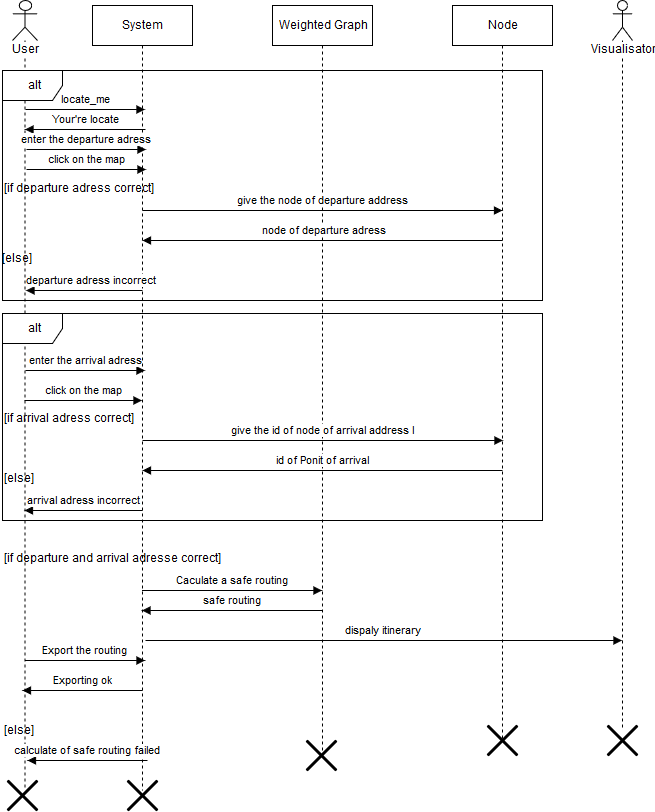

The diagram above was exported from draw.io. Its source (the exported page's mxGraphModel, read from the mxfile embedded in the PNG):
<mxGraphModel dx="876" dy="429" grid="1" gridSize="10" guides="1" tooltips="1" connect="1" arrows="1" fold="1" page="1" pageScale="1" pageWidth="826" pageHeight="1169" background="#ffffff" math="0" shadow="0">
  <root>
    <mxCell id="0" />
    <mxCell id="1" parent="0" />
    <mxCell id="14" value="Weighted Graph" style="shape=umlLifeline;perimeter=lifelinePerimeter;whiteSpace=wrap;html=1;container=1;collapsible=0;recursiveResize=0;outlineConnect=0;shadow=0;" parent="1" vertex="1">
      <mxGeometry x="430" y="85" width="100" height="745" as="geometry" />
    </mxCell>
    <mxCell id="15" value="Node" style="shape=umlLifeline;perimeter=lifelinePerimeter;whiteSpace=wrap;html=1;container=1;collapsible=0;recursiveResize=0;outlineConnect=0;shadow=0;" parent="1" vertex="1">
      <mxGeometry x="610" y="85" width="100" height="735" as="geometry" />
    </mxCell>
    <mxCell id="18" value="User" style="shape=umlLifeline;participant=umlActor;perimeter=lifelinePerimeter;whiteSpace=wrap;html=1;container=1;collapsible=0;recursiveResize=0;verticalAlign=top;spacingTop=36;labelBackgroundColor=#ffffff;outlineConnect=0;shadow=0;" parent="1" vertex="1">
      <mxGeometry x="170" y="80" width="25" height="790" as="geometry" />
    </mxCell>
    <mxCell id="23" value="Visualisator" style="shape=umlLifeline;participant=umlActor;perimeter=lifelinePerimeter;whiteSpace=wrap;html=1;container=1;collapsible=0;recursiveResize=0;verticalAlign=top;spacingTop=36;labelBackgroundColor=#ffffff;outlineConnect=0;shadow=0;" parent="1" vertex="1">
      <mxGeometry x="770" y="80" width="20" height="730" as="geometry" />
    </mxCell>
    <mxCell id="32" value="System&lt;br&gt;" style="shape=umlLifeline;perimeter=lifelinePerimeter;whiteSpace=wrap;html=1;container=1;collapsible=0;recursiveResize=0;outlineConnect=0;shadow=0;" parent="1" vertex="1">
      <mxGeometry x="250" y="85" width="100" height="785" as="geometry" />
    </mxCell>
    <mxCell id="38" value="locate_me" style="html=1;verticalAlign=bottom;endArrow=block;" parent="1" edge="1">
      <mxGeometry width="80" relative="1" as="geometry">
        <mxPoint x="183" y="189" as="sourcePoint" />
        <mxPoint x="302.5" y="189" as="targetPoint" />
      </mxGeometry>
    </mxCell>
    <mxCell id="39" value="Your're locate " style="html=1;verticalAlign=bottom;endArrow=block;" parent="1" edge="1">
      <mxGeometry width="80" relative="1" as="geometry">
        <mxPoint x="303" y="209" as="sourcePoint" />
        <mxPoint x="182.5" y="209" as="targetPoint" />
      </mxGeometry>
    </mxCell>
    <mxCell id="45" value="alt" style="shape=umlFrame;whiteSpace=wrap;html=1;shadow=0;" parent="1" vertex="1">
      <mxGeometry x="160" y="150" width="540" height="230" as="geometry" />
    </mxCell>
    <mxCell id="46" value="give the id of node of arrival address l" style="html=1;verticalAlign=bottom;endArrow=block;" parent="1" edge="1">
      <mxGeometry width="80" relative="1" as="geometry">
        <mxPoint x="300" y="520" as="sourcePoint" />
        <mxPoint x="660.5" y="520" as="targetPoint" />
      </mxGeometry>
    </mxCell>
    <mxCell id="47" value="id of Ponit of arrival" style="html=1;verticalAlign=bottom;endArrow=block;" parent="1" edge="1">
      <mxGeometry width="80" relative="1" as="geometry">
        <mxPoint x="660" y="550" as="sourcePoint" />
        <mxPoint x="300" y="550" as="targetPoint" />
      </mxGeometry>
    </mxCell>
    <mxCell id="55" value="Caculate a safe routing" style="html=1;verticalAlign=bottom;endArrow=block;" parent="1" edge="1">
      <mxGeometry width="80" relative="1" as="geometry">
        <mxPoint x="299.5" y="670" as="sourcePoint" />
        <mxPoint x="479.5" y="670" as="targetPoint" />
        <Array as="points">
          <mxPoint x="410" y="670" />
        </Array>
      </mxGeometry>
    </mxCell>
    <mxCell id="60" value="enter the departure adress" style="html=1;verticalAlign=bottom;endArrow=block;" parent="1" edge="1">
      <mxGeometry width="80" relative="1" as="geometry">
        <mxPoint x="184" y="229" as="sourcePoint" />
        <mxPoint x="303.5" y="229" as="targetPoint" />
      </mxGeometry>
    </mxCell>
    <mxCell id="61" value="give the node of departure address" style="html=1;verticalAlign=bottom;endArrow=block;" parent="1" edge="1">
      <mxGeometry width="80" relative="1" as="geometry">
        <mxPoint x="300" y="290" as="sourcePoint" />
        <mxPoint x="660" y="290" as="targetPoint" />
      </mxGeometry>
    </mxCell>
    <mxCell id="44" value="&amp;nbsp;node of departure adress" style="html=1;verticalAlign=bottom;endArrow=block;" parent="1" edge="1">
      <mxGeometry width="80" relative="1" as="geometry">
        <mxPoint x="660" y="320" as="sourcePoint" />
        <mxPoint x="300" y="320" as="targetPoint" />
      </mxGeometry>
    </mxCell>
    <mxCell id="63" value="click on the map" style="html=1;verticalAlign=bottom;endArrow=block;" parent="1" edge="1">
      <mxGeometry width="80" relative="1" as="geometry">
        <mxPoint x="184" y="249" as="sourcePoint" />
        <mxPoint x="303.5" y="249" as="targetPoint" />
      </mxGeometry>
    </mxCell>
    <mxCell id="66" value="alt" style="shape=umlFrame;whiteSpace=wrap;html=1;shadow=0;" vertex="1" parent="1">
      <mxGeometry x="160" y="393" width="540" height="207" as="geometry" />
    </mxCell>
    <mxCell id="68" value="enter the arrival adress" style="html=1;verticalAlign=bottom;endArrow=block;" edge="1" parent="1">
      <mxGeometry width="80" relative="1" as="geometry">
        <mxPoint x="183" y="450" as="sourcePoint" />
        <mxPoint x="302.5" y="450" as="targetPoint" />
      </mxGeometry>
    </mxCell>
    <mxCell id="69" value="click on the map" style="html=1;verticalAlign=bottom;endArrow=block;" edge="1" parent="1" source="18" target="32">
      <mxGeometry width="80" relative="1" as="geometry">
        <mxPoint x="181" y="510" as="sourcePoint" />
        <mxPoint x="300.5" y="510" as="targetPoint" />
        <Array as="points">
          <mxPoint x="250" y="480" />
        </Array>
      </mxGeometry>
    </mxCell>
    <mxCell id="82" value="[if departure adress correct]" style="text;html=1;resizable=0;points=[];autosize=1;align=left;verticalAlign=top;spacingTop=-4;" vertex="1" parent="1">
      <mxGeometry x="160" y="260" width="170" height="20" as="geometry" />
    </mxCell>
    <mxCell id="83" value="[else]" style="text;html=1;resizable=0;points=[];autosize=1;align=left;verticalAlign=top;spacingTop=-4;" vertex="1" parent="1">
      <mxGeometry x="158" y="330" width="50" height="20" as="geometry" />
    </mxCell>
    <mxCell id="84" value="safe routing " style="html=1;verticalAlign=bottom;endArrow=block;" edge="1" parent="1" target="32">
      <mxGeometry width="80" relative="1" as="geometry">
        <mxPoint x="480" y="690" as="sourcePoint" />
        <mxPoint x="359.5" y="690" as="targetPoint" />
      </mxGeometry>
    </mxCell>
    <mxCell id="85" value="[if arrival adress correct]" style="text;html=1;resizable=0;points=[];autosize=1;align=left;verticalAlign=top;spacingTop=-4;" vertex="1" parent="1">
      <mxGeometry x="160" y="490" width="150" height="20" as="geometry" />
    </mxCell>
    <mxCell id="86" value="[else]" style="text;html=1;resizable=0;points=[];autosize=1;align=left;verticalAlign=top;spacingTop=-4;" vertex="1" parent="1">
      <mxGeometry x="160" y="550" width="50" height="20" as="geometry" />
    </mxCell>
    <mxCell id="74" value="" style="shape=umlDestroy;whiteSpace=wrap;html=1;strokeWidth=3;" vertex="1" parent="1">
      <mxGeometry x="464" y="820" width="30" height="30" as="geometry" />
    </mxCell>
    <mxCell id="76" value="" style="shape=umlDestroy;whiteSpace=wrap;html=1;strokeWidth=3;" vertex="1" parent="1">
      <mxGeometry x="165" y="860" width="30" height="30" as="geometry" />
    </mxCell>
    <mxCell id="77" value="" style="shape=umlDestroy;whiteSpace=wrap;html=1;strokeWidth=3;" vertex="1" parent="1">
      <mxGeometry x="285" y="860" width="30" height="30" as="geometry" />
    </mxCell>
    <mxCell id="50" value="dispaly itinerary" style="html=1;verticalAlign=bottom;endArrow=block;" parent="1" edge="1" target="23">
      <mxGeometry width="80" relative="1" as="geometry">
        <mxPoint x="303" y="720" as="sourcePoint" />
        <mxPoint x="778.5" y="730" as="targetPoint" />
        <Array as="points">
          <mxPoint x="420" y="720" />
        </Array>
      </mxGeometry>
    </mxCell>
    <mxCell id="58" value="Export the routing" style="html=1;verticalAlign=bottom;endArrow=block;" parent="1" edge="1">
      <mxGeometry width="80" relative="1" as="geometry">
        <mxPoint x="182.5" y="740" as="sourcePoint" />
        <mxPoint x="302.5" y="740" as="targetPoint" />
        <Array as="points">
          <mxPoint x="273" y="740" />
        </Array>
      </mxGeometry>
    </mxCell>
    <mxCell id="59" value="Exporting ok" style="html=1;verticalAlign=bottom;endArrow=block;" parent="1" edge="1">
      <mxGeometry width="80" relative="1" as="geometry">
        <mxPoint x="300" y="770" as="sourcePoint" />
        <mxPoint x="180" y="770" as="targetPoint" />
        <Array as="points">
          <mxPoint x="240" y="770" />
        </Array>
      </mxGeometry>
    </mxCell>
    <mxCell id="75" value="" style="shape=umlDestroy;whiteSpace=wrap;html=1;strokeWidth=3;" vertex="1" parent="1">
      <mxGeometry x="765" y="805" width="30" height="30" as="geometry" />
    </mxCell>
    <mxCell id="73" value="" style="shape=umlDestroy;whiteSpace=wrap;html=1;strokeWidth=3;" vertex="1" parent="1">
      <mxGeometry x="645" y="805" width="30" height="30" as="geometry" />
    </mxCell>
    <mxCell id="87" value="departure adress incorrect" style="html=1;verticalAlign=bottom;endArrow=block;" edge="1" parent="1">
      <mxGeometry x="-0.1203" width="80" relative="1" as="geometry">
        <mxPoint x="300" y="370" as="sourcePoint" />
        <mxPoint x="183.5" y="370" as="targetPoint" />
        <mxPoint as="offset" />
      </mxGeometry>
    </mxCell>
    <mxCell id="88" value="[if departure and arrival adresse correct]" style="text;html=1;resizable=0;points=[];autosize=1;align=left;verticalAlign=top;spacingTop=-4;" vertex="1" parent="1">
      <mxGeometry x="160" y="630" width="230" height="20" as="geometry" />
    </mxCell>
    <mxCell id="91" value="[else]&lt;br&gt;" style="text;html=1;resizable=0;points=[];autosize=1;align=left;verticalAlign=top;spacingTop=-4;" vertex="1" parent="1">
      <mxGeometry x="160" y="802" width="50" height="20" as="geometry" />
    </mxCell>
    <mxCell id="95" value="calculate of safe routing failed" style="html=1;verticalAlign=bottom;endArrow=block;" edge="1" parent="1">
      <mxGeometry width="80" relative="1" as="geometry">
        <mxPoint x="305" y="840" as="sourcePoint" />
        <mxPoint x="185" y="840" as="targetPoint" />
        <Array as="points">
          <mxPoint x="245" y="840" />
        </Array>
      </mxGeometry>
    </mxCell>
    <mxCell id="99" value="arrival adress incorrect" style="html=1;verticalAlign=bottom;endArrow=block;" edge="1" parent="1" target="18">
      <mxGeometry width="80" relative="1" as="geometry">
        <mxPoint x="300" y="590" as="sourcePoint" />
        <mxPoint x="285" y="585" as="targetPoint" />
      </mxGeometry>
    </mxCell>
  </root>
</mxGraphModel>